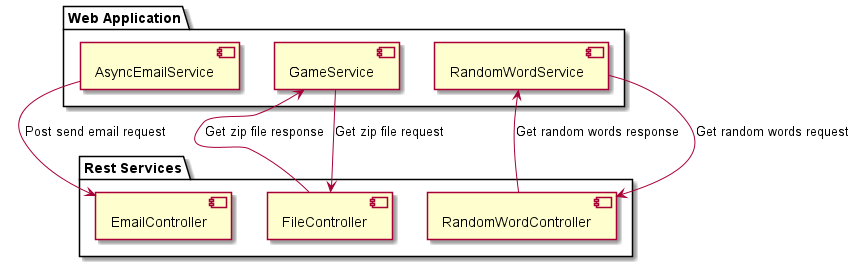

The diagram above was rendered by PlantUML. Its source (embedded in the PNG):
@startuml

package "Web Application"{
component AsyncEmailService
component GameService
component RandomWordService

}
package "Rest Services"{
component EmailController
component FileController
component RandomWordController
}
AsyncEmailService-->EmailController: Post send email request
GameService-->FileController:Get zip file request
FileController-->GameService:Get zip file response
RandomWordService-->RandomWordController:Get random words request
RandomWordService<--RandomWordController:Get random words response
@enduml